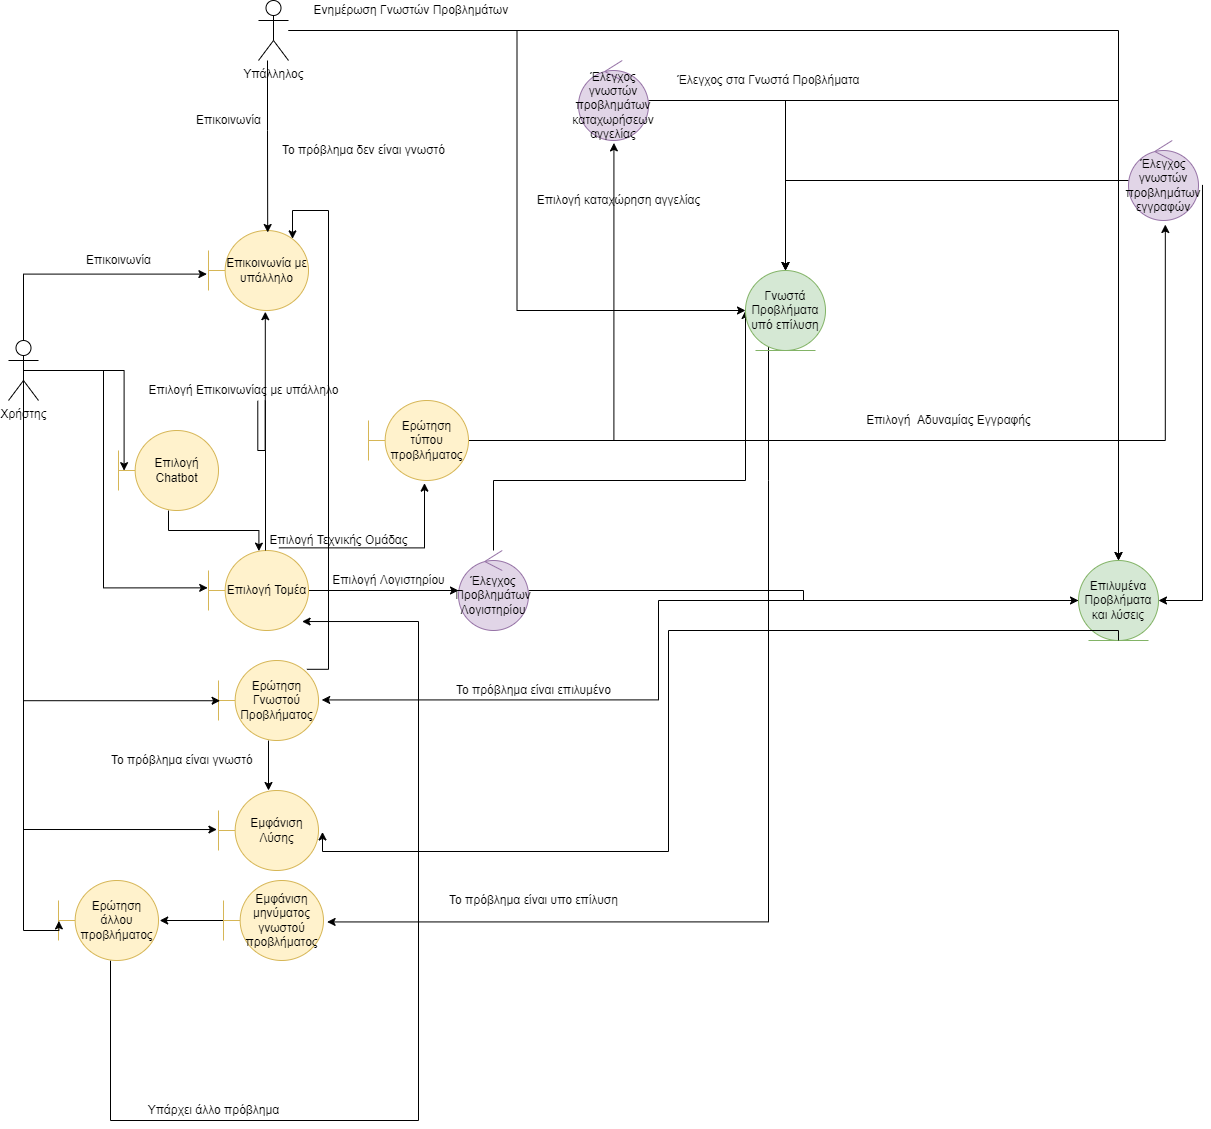

The diagram above was exported from draw.io. Its source (the exported page's mxGraphModel, read from the mxfile embedded in the PNG):
<mxGraphModel dx="1038" dy="1708" grid="1" gridSize="10" guides="1" tooltips="1" connect="1" arrows="1" fold="1" page="1" pageScale="1" pageWidth="827" pageHeight="1169" math="0" shadow="0">
  <root>
    <mxCell id="0" />
    <mxCell id="1" parent="0" />
    <mxCell id="n3M93Acu1mjswDE9Vcih-3" style="edgeStyle=orthogonalEdgeStyle;rounded=0;orthogonalLoop=1;jettySize=auto;html=1;entryX=0.056;entryY=0.502;entryDx=0;entryDy=0;entryPerimeter=0;" parent="1" source="n3M93Acu1mjswDE9Vcih-1" target="n3M93Acu1mjswDE9Vcih-2" edge="1">
      <mxGeometry relative="1" as="geometry" />
    </mxCell>
    <mxCell id="n3M93Acu1mjswDE9Vcih-51" style="edgeStyle=orthogonalEdgeStyle;rounded=0;orthogonalLoop=1;jettySize=auto;html=1;entryX=-0.016;entryY=0.545;entryDx=0;entryDy=0;entryPerimeter=0;" parent="1" source="n3M93Acu1mjswDE9Vcih-1" target="n3M93Acu1mjswDE9Vcih-45" edge="1">
      <mxGeometry relative="1" as="geometry">
        <Array as="points">
          <mxPoint x="25" y="-116" />
        </Array>
      </mxGeometry>
    </mxCell>
    <mxCell id="n3M93Acu1mjswDE9Vcih-1" value="Χρήστης" style="shape=umlActor;verticalLabelPosition=bottom;verticalAlign=top;html=1;outlineConnect=0;" parent="1" vertex="1">
      <mxGeometry x="10" y="-50" width="30" height="60" as="geometry" />
    </mxCell>
    <mxCell id="n3M93Acu1mjswDE9Vcih-5" style="edgeStyle=orthogonalEdgeStyle;rounded=0;orthogonalLoop=1;jettySize=auto;html=1;entryX=0.504;entryY=0.008;entryDx=0;entryDy=0;entryPerimeter=0;" parent="1" source="n3M93Acu1mjswDE9Vcih-2" target="n3M93Acu1mjswDE9Vcih-4" edge="1">
      <mxGeometry relative="1" as="geometry" />
    </mxCell>
    <mxCell id="n3M93Acu1mjswDE9Vcih-2" value="Επιλογή Chatbot" style="shape=umlBoundary;whiteSpace=wrap;html=1;fillColor=#fff2cc;strokeColor=#d6b656;" parent="1" vertex="1">
      <mxGeometry x="120" y="40" width="100" height="80" as="geometry" />
    </mxCell>
    <mxCell id="n3M93Acu1mjswDE9Vcih-8" style="edgeStyle=orthogonalEdgeStyle;rounded=0;orthogonalLoop=1;jettySize=auto;html=1;" parent="1" source="n3M93Acu1mjswDE9Vcih-4" target="n3M93Acu1mjswDE9Vcih-7" edge="1">
      <mxGeometry relative="1" as="geometry" />
    </mxCell>
    <mxCell id="n3M93Acu1mjswDE9Vcih-28" style="edgeStyle=orthogonalEdgeStyle;rounded=0;orthogonalLoop=1;jettySize=auto;html=1;entryX=0.56;entryY=1.033;entryDx=0;entryDy=0;entryPerimeter=0;exitX=0.704;exitY=-0.033;exitDx=0;exitDy=0;exitPerimeter=0;" parent="1" source="n3M93Acu1mjswDE9Vcih-4" target="n3M93Acu1mjswDE9Vcih-27" edge="1">
      <mxGeometry relative="1" as="geometry">
        <mxPoint x="320" y="120" as="sourcePoint" />
      </mxGeometry>
    </mxCell>
    <mxCell id="n3M93Acu1mjswDE9Vcih-46" style="edgeStyle=orthogonalEdgeStyle;rounded=0;orthogonalLoop=1;jettySize=auto;html=1;entryX=0.568;entryY=1.015;entryDx=0;entryDy=0;entryPerimeter=0;startArrow=none;" parent="1" source="n3M93Acu1mjswDE9Vcih-50" target="n3M93Acu1mjswDE9Vcih-45" edge="1">
      <mxGeometry relative="1" as="geometry">
        <Array as="points">
          <mxPoint x="267" y="60" />
        </Array>
      </mxGeometry>
    </mxCell>
    <mxCell id="n3M93Acu1mjswDE9Vcih-4" value="Επιλογή Τομέα" style="shape=umlBoundary;whiteSpace=wrap;html=1;fillColor=#fff2cc;strokeColor=#d6b656;" parent="1" vertex="1">
      <mxGeometry x="210" y="160" width="100" height="80" as="geometry" />
    </mxCell>
    <mxCell id="n3M93Acu1mjswDE9Vcih-6" style="edgeStyle=orthogonalEdgeStyle;rounded=0;orthogonalLoop=1;jettySize=auto;html=1;entryX=-0.008;entryY=0.467;entryDx=0;entryDy=0;entryPerimeter=0;exitX=0.5;exitY=0.5;exitDx=0;exitDy=0;exitPerimeter=0;" parent="1" source="n3M93Acu1mjswDE9Vcih-1" target="n3M93Acu1mjswDE9Vcih-4" edge="1">
      <mxGeometry relative="1" as="geometry">
        <mxPoint x="130" y="80" as="sourcePoint" />
        <mxPoint x="225.5999999999999" y="80.15999999999997" as="targetPoint" />
        <Array as="points">
          <mxPoint x="105" y="197" />
        </Array>
      </mxGeometry>
    </mxCell>
    <mxCell id="n3M93Acu1mjswDE9Vcih-15" style="edgeStyle=orthogonalEdgeStyle;rounded=0;orthogonalLoop=1;jettySize=auto;html=1;entryX=0;entryY=0.5;entryDx=0;entryDy=0;" parent="1" source="n3M93Acu1mjswDE9Vcih-7" target="n3M93Acu1mjswDE9Vcih-14" edge="1">
      <mxGeometry relative="1" as="geometry" />
    </mxCell>
    <mxCell id="n3M93Acu1mjswDE9Vcih-22" style="edgeStyle=orthogonalEdgeStyle;rounded=0;orthogonalLoop=1;jettySize=auto;html=1;entryX=0;entryY=0.5;entryDx=0;entryDy=0;" parent="1" source="n3M93Acu1mjswDE9Vcih-7" target="n3M93Acu1mjswDE9Vcih-21" edge="1">
      <mxGeometry relative="1" as="geometry">
        <Array as="points">
          <mxPoint x="495" y="90" />
        </Array>
      </mxGeometry>
    </mxCell>
    <mxCell id="n3M93Acu1mjswDE9Vcih-7" value="Έλεγχος Προβλημάτων Λογιστηρίου" style="ellipse;shape=umlControl;whiteSpace=wrap;html=1;fillColor=#e1d5e7;strokeColor=#9673a6;" parent="1" vertex="1">
      <mxGeometry x="460" y="160" width="70" height="80" as="geometry" />
    </mxCell>
    <mxCell id="n3M93Acu1mjswDE9Vcih-54" style="edgeStyle=orthogonalEdgeStyle;rounded=0;orthogonalLoop=1;jettySize=auto;html=1;" parent="1" source="n3M93Acu1mjswDE9Vcih-9" target="n3M93Acu1mjswDE9Vcih-12" edge="1">
      <mxGeometry relative="1" as="geometry" />
    </mxCell>
    <mxCell id="n3M93Acu1mjswDE9Vcih-59" style="edgeStyle=orthogonalEdgeStyle;rounded=0;orthogonalLoop=1;jettySize=auto;html=1;entryX=0.84;entryY=0.105;entryDx=0;entryDy=0;entryPerimeter=0;exitX=0.884;exitY=0.11;exitDx=0;exitDy=0;exitPerimeter=0;" parent="1" source="n3M93Acu1mjswDE9Vcih-9" target="n3M93Acu1mjswDE9Vcih-45" edge="1">
      <mxGeometry relative="1" as="geometry">
        <Array as="points">
          <mxPoint x="330" y="279" />
          <mxPoint x="330" y="-180" />
          <mxPoint x="294" y="-180" />
        </Array>
      </mxGeometry>
    </mxCell>
    <mxCell id="n3M93Acu1mjswDE9Vcih-9" value="Ερώτηση Γνωστού Προβλήματος" style="shape=umlBoundary;whiteSpace=wrap;html=1;fillColor=#fff2cc;strokeColor=#d6b656;" parent="1" vertex="1">
      <mxGeometry x="220" y="270" width="100" height="80" as="geometry" />
    </mxCell>
    <mxCell id="n3M93Acu1mjswDE9Vcih-11" style="edgeStyle=orthogonalEdgeStyle;rounded=0;orthogonalLoop=1;jettySize=auto;html=1;exitX=0.5;exitY=0.5;exitDx=0;exitDy=0;exitPerimeter=0;entryX=0.016;entryY=0.503;entryDx=0;entryDy=0;entryPerimeter=0;" parent="1" source="n3M93Acu1mjswDE9Vcih-1" target="n3M93Acu1mjswDE9Vcih-9" edge="1">
      <mxGeometry relative="1" as="geometry">
        <mxPoint x="115" y="80" as="sourcePoint" />
        <mxPoint x="190" y="330" as="targetPoint" />
        <Array as="points">
          <mxPoint x="25" y="310" />
        </Array>
      </mxGeometry>
    </mxCell>
    <mxCell id="n3M93Acu1mjswDE9Vcih-12" value="Εμφάνιση Λύσης" style="shape=umlBoundary;whiteSpace=wrap;html=1;fillColor=#fff2cc;strokeColor=#d6b656;" parent="1" vertex="1">
      <mxGeometry x="220" y="400" width="100" height="80" as="geometry" />
    </mxCell>
    <mxCell id="n3M93Acu1mjswDE9Vcih-13" style="edgeStyle=orthogonalEdgeStyle;rounded=0;orthogonalLoop=1;jettySize=auto;html=1;entryX=-0.016;entryY=0.488;entryDx=0;entryDy=0;entryPerimeter=0;exitX=0.5;exitY=0.5;exitDx=0;exitDy=0;exitPerimeter=0;" parent="1" source="n3M93Acu1mjswDE9Vcih-1" target="n3M93Acu1mjswDE9Vcih-12" edge="1">
      <mxGeometry relative="1" as="geometry">
        <mxPoint x="115" y="80" as="sourcePoint" />
        <mxPoint x="130" y="460" as="targetPoint" />
        <Array as="points">
          <mxPoint x="25" y="439" />
        </Array>
      </mxGeometry>
    </mxCell>
    <mxCell id="n3M93Acu1mjswDE9Vcih-16" style="edgeStyle=orthogonalEdgeStyle;rounded=0;orthogonalLoop=1;jettySize=auto;html=1;entryX=1.032;entryY=0.493;entryDx=0;entryDy=0;entryPerimeter=0;" parent="1" source="n3M93Acu1mjswDE9Vcih-14" target="n3M93Acu1mjswDE9Vcih-9" edge="1">
      <mxGeometry relative="1" as="geometry">
        <Array as="points">
          <mxPoint x="660" y="309" />
        </Array>
      </mxGeometry>
    </mxCell>
    <mxCell id="n3M93Acu1mjswDE9Vcih-14" value="Επιλυμένα Προβλήματα και λύσεις" style="ellipse;shape=umlEntity;whiteSpace=wrap;html=1;fillColor=#d5e8d4;strokeColor=#82b366;" parent="1" vertex="1">
      <mxGeometry x="1080" y="170" width="80" height="80" as="geometry" />
    </mxCell>
    <mxCell id="n3M93Acu1mjswDE9Vcih-17" style="edgeStyle=orthogonalEdgeStyle;rounded=0;orthogonalLoop=1;jettySize=auto;html=1;entryX=1.04;entryY=0.518;entryDx=0;entryDy=0;entryPerimeter=0;exitX=0.5;exitY=1;exitDx=0;exitDy=0;" parent="1" source="n3M93Acu1mjswDE9Vcih-14" target="n3M93Acu1mjswDE9Vcih-12" edge="1">
      <mxGeometry relative="1" as="geometry">
        <mxPoint x="670" y="250" as="sourcePoint" />
        <mxPoint x="323.20000000000005" y="339.44000000000005" as="targetPoint" />
        <Array as="points">
          <mxPoint x="670" y="240" />
          <mxPoint x="670" y="461" />
        </Array>
      </mxGeometry>
    </mxCell>
    <mxCell id="n3M93Acu1mjswDE9Vcih-20" style="edgeStyle=orthogonalEdgeStyle;rounded=0;orthogonalLoop=1;jettySize=auto;html=1;entryX=0.936;entryY=0.888;entryDx=0;entryDy=0;entryPerimeter=0;" parent="1" target="n3M93Acu1mjswDE9Vcih-4" edge="1">
      <mxGeometry relative="1" as="geometry">
        <mxPoint x="112" y="570" as="sourcePoint" />
        <Array as="points">
          <mxPoint x="112" y="730" />
          <mxPoint x="420" y="730" />
          <mxPoint x="420" y="231" />
        </Array>
      </mxGeometry>
    </mxCell>
    <mxCell id="n3M93Acu1mjswDE9Vcih-18" value="Ερώτηση άλλου προβλήματος" style="shape=umlBoundary;whiteSpace=wrap;html=1;fillColor=#fff2cc;strokeColor=#d6b656;" parent="1" vertex="1">
      <mxGeometry x="60" y="490" width="100" height="80" as="geometry" />
    </mxCell>
    <mxCell id="n3M93Acu1mjswDE9Vcih-19" style="edgeStyle=orthogonalEdgeStyle;rounded=0;orthogonalLoop=1;jettySize=auto;html=1;exitX=0.5;exitY=0.5;exitDx=0;exitDy=0;exitPerimeter=0;entryX=0.004;entryY=0.505;entryDx=0;entryDy=0;entryPerimeter=0;" parent="1" source="n3M93Acu1mjswDE9Vcih-1" target="n3M93Acu1mjswDE9Vcih-18" edge="1">
      <mxGeometry relative="1" as="geometry">
        <mxPoint x="115" y="80" as="sourcePoint" />
        <mxPoint x="20" y="650" as="targetPoint" />
        <Array as="points">
          <mxPoint x="25" y="540" />
        </Array>
      </mxGeometry>
    </mxCell>
    <mxCell id="n3M93Acu1mjswDE9Vcih-24" style="edgeStyle=orthogonalEdgeStyle;rounded=0;orthogonalLoop=1;jettySize=auto;html=1;entryX=1.036;entryY=0.518;entryDx=0;entryDy=0;entryPerimeter=0;" parent="1" source="n3M93Acu1mjswDE9Vcih-21" target="n3M93Acu1mjswDE9Vcih-23" edge="1">
      <mxGeometry relative="1" as="geometry">
        <Array as="points">
          <mxPoint x="770" y="90" />
          <mxPoint x="770" y="531" />
        </Array>
      </mxGeometry>
    </mxCell>
    <mxCell id="n3M93Acu1mjswDE9Vcih-21" value="Γνωστά Προβλήματα υπό επίλυση" style="ellipse;shape=umlEntity;whiteSpace=wrap;html=1;fillColor=#d5e8d4;strokeColor=#82b366;" parent="1" vertex="1">
      <mxGeometry x="747" y="-120" width="80" height="80" as="geometry" />
    </mxCell>
    <mxCell id="n3M93Acu1mjswDE9Vcih-44" style="edgeStyle=orthogonalEdgeStyle;rounded=0;orthogonalLoop=1;jettySize=auto;html=1;entryX=1.012;entryY=0.5;entryDx=0;entryDy=0;entryPerimeter=0;" parent="1" source="n3M93Acu1mjswDE9Vcih-23" target="n3M93Acu1mjswDE9Vcih-18" edge="1">
      <mxGeometry relative="1" as="geometry" />
    </mxCell>
    <mxCell id="n3M93Acu1mjswDE9Vcih-23" value="Εμφάνιση μηνύματος γνωστού προβλήματος" style="shape=umlBoundary;whiteSpace=wrap;html=1;fillColor=#fff2cc;strokeColor=#d6b656;" parent="1" vertex="1">
      <mxGeometry x="225" y="490" width="100" height="80" as="geometry" />
    </mxCell>
    <mxCell id="n3M93Acu1mjswDE9Vcih-26" value="Επιλογή Λογιστηρίου" style="text;html=1;align=center;verticalAlign=middle;resizable=0;points=[];autosize=1;strokeColor=none;fillColor=none;" parent="1" vertex="1">
      <mxGeometry x="325" y="180" width="130" height="20" as="geometry" />
    </mxCell>
    <mxCell id="n3M93Acu1mjswDE9Vcih-32" style="edgeStyle=orthogonalEdgeStyle;rounded=0;orthogonalLoop=1;jettySize=auto;html=1;entryX=0.506;entryY=1.03;entryDx=0;entryDy=0;entryPerimeter=0;" parent="1" source="n3M93Acu1mjswDE9Vcih-27" target="n3M93Acu1mjswDE9Vcih-31" edge="1">
      <mxGeometry relative="1" as="geometry" />
    </mxCell>
    <mxCell id="n3M93Acu1mjswDE9Vcih-33" style="edgeStyle=orthogonalEdgeStyle;rounded=0;orthogonalLoop=1;jettySize=auto;html=1;entryX=0.526;entryY=1.05;entryDx=0;entryDy=0;entryPerimeter=0;" parent="1" source="n3M93Acu1mjswDE9Vcih-27" target="n3M93Acu1mjswDE9Vcih-30" edge="1">
      <mxGeometry relative="1" as="geometry" />
    </mxCell>
    <mxCell id="n3M93Acu1mjswDE9Vcih-27" value="Ερώτηση τύπου προβλήματος" style="shape=umlBoundary;whiteSpace=wrap;html=1;fillColor=#fff2cc;strokeColor=#d6b656;" parent="1" vertex="1">
      <mxGeometry x="370" y="10" width="100" height="80" as="geometry" />
    </mxCell>
    <mxCell id="n3M93Acu1mjswDE9Vcih-29" value="Επιλογή Τεχνικής Ομάδας" style="text;html=1;align=center;verticalAlign=middle;resizable=0;points=[];autosize=1;strokeColor=none;fillColor=none;" parent="1" vertex="1">
      <mxGeometry x="265" y="140" width="150" height="20" as="geometry" />
    </mxCell>
    <mxCell id="n3M93Acu1mjswDE9Vcih-36" style="edgeStyle=orthogonalEdgeStyle;rounded=0;orthogonalLoop=1;jettySize=auto;html=1;entryX=0.5;entryY=0;entryDx=0;entryDy=0;" parent="1" source="n3M93Acu1mjswDE9Vcih-30" target="n3M93Acu1mjswDE9Vcih-21" edge="1">
      <mxGeometry relative="1" as="geometry" />
    </mxCell>
    <mxCell id="n3M93Acu1mjswDE9Vcih-37" style="edgeStyle=orthogonalEdgeStyle;rounded=0;orthogonalLoop=1;jettySize=auto;html=1;entryX=1;entryY=0.5;entryDx=0;entryDy=0;exitX=1.057;exitY=0.555;exitDx=0;exitDy=0;exitPerimeter=0;" parent="1" source="n3M93Acu1mjswDE9Vcih-30" target="n3M93Acu1mjswDE9Vcih-14" edge="1">
      <mxGeometry relative="1" as="geometry" />
    </mxCell>
    <mxCell id="n3M93Acu1mjswDE9Vcih-65" style="edgeStyle=orthogonalEdgeStyle;rounded=0;orthogonalLoop=1;jettySize=auto;html=1;" parent="1" source="n3M93Acu1mjswDE9Vcih-31" target="n3M93Acu1mjswDE9Vcih-14" edge="1">
      <mxGeometry relative="1" as="geometry" />
    </mxCell>
    <mxCell id="n3M93Acu1mjswDE9Vcih-67" style="edgeStyle=orthogonalEdgeStyle;rounded=0;orthogonalLoop=1;jettySize=auto;html=1;entryX=0.5;entryY=0;entryDx=0;entryDy=0;" parent="1" source="n3M93Acu1mjswDE9Vcih-31" target="n3M93Acu1mjswDE9Vcih-21" edge="1">
      <mxGeometry relative="1" as="geometry" />
    </mxCell>
    <mxCell id="n3M93Acu1mjswDE9Vcih-31" value="Έλεγχος γνωστών προβλημάτων καταχωρήσεων αγγελίας" style="ellipse;shape=umlControl;whiteSpace=wrap;html=1;fillColor=#e1d5e7;strokeColor=#9673a6;" parent="1" vertex="1">
      <mxGeometry x="580" y="-330" width="70" height="80" as="geometry" />
    </mxCell>
    <mxCell id="n3M93Acu1mjswDE9Vcih-34" value="Επιλογή&amp;nbsp; Αδυναμίας Εγγραφής" style="text;html=1;align=center;verticalAlign=middle;resizable=0;points=[];autosize=1;strokeColor=none;fillColor=none;" parent="1" vertex="1">
      <mxGeometry x="860" y="20" width="180" height="20" as="geometry" />
    </mxCell>
    <mxCell id="n3M93Acu1mjswDE9Vcih-35" value="Επιλογή καταχώρηση αγγελίας" style="text;html=1;align=center;verticalAlign=middle;resizable=0;points=[];autosize=1;strokeColor=none;fillColor=none;" parent="1" vertex="1">
      <mxGeometry x="530" y="-200" width="180" height="20" as="geometry" />
    </mxCell>
    <mxCell id="n3M93Acu1mjswDE9Vcih-40" value="Έλεγχος στα Γνωστά Προβλήματα" style="text;html=1;align=center;verticalAlign=middle;resizable=0;points=[];autosize=1;strokeColor=none;fillColor=none;" parent="1" vertex="1">
      <mxGeometry x="670" y="-320" width="200" height="20" as="geometry" />
    </mxCell>
    <mxCell id="n3M93Acu1mjswDE9Vcih-45" value="Επικοινωνία με υπάλληλο" style="shape=umlBoundary;whiteSpace=wrap;html=1;fillColor=#fff2cc;strokeColor=#d6b656;" parent="1" vertex="1">
      <mxGeometry x="210" y="-160" width="100" height="80" as="geometry" />
    </mxCell>
    <mxCell id="n3M93Acu1mjswDE9Vcih-48" style="edgeStyle=orthogonalEdgeStyle;rounded=0;orthogonalLoop=1;jettySize=auto;html=1;entryX=0.592;entryY=0.025;entryDx=0;entryDy=0;entryPerimeter=0;" parent="1" source="n3M93Acu1mjswDE9Vcih-47" target="n3M93Acu1mjswDE9Vcih-45" edge="1">
      <mxGeometry relative="1" as="geometry">
        <Array as="points">
          <mxPoint x="269" y="-260" />
          <mxPoint x="269" y="-260" />
        </Array>
      </mxGeometry>
    </mxCell>
    <mxCell id="n3M93Acu1mjswDE9Vcih-69" style="edgeStyle=orthogonalEdgeStyle;rounded=0;orthogonalLoop=1;jettySize=auto;html=1;entryX=0;entryY=0.5;entryDx=0;entryDy=0;" parent="1" source="n3M93Acu1mjswDE9Vcih-47" target="n3M93Acu1mjswDE9Vcih-21" edge="1">
      <mxGeometry relative="1" as="geometry" />
    </mxCell>
    <mxCell id="n3M93Acu1mjswDE9Vcih-47" value="Υπάλληλος" style="shape=umlActor;verticalLabelPosition=bottom;verticalAlign=top;html=1;" parent="1" vertex="1">
      <mxGeometry x="260" y="-390" width="30" height="60" as="geometry" />
    </mxCell>
    <mxCell id="n3M93Acu1mjswDE9Vcih-49" value="Υπάρχει άλλο πρόβλημα" style="text;html=1;align=center;verticalAlign=middle;resizable=0;points=[];autosize=1;strokeColor=none;fillColor=none;" parent="1" vertex="1">
      <mxGeometry x="140" y="710" width="150" height="20" as="geometry" />
    </mxCell>
    <mxCell id="n3M93Acu1mjswDE9Vcih-52" value="Επικοινωνία" style="text;html=1;align=center;verticalAlign=middle;resizable=0;points=[];autosize=1;strokeColor=none;fillColor=none;" parent="1" vertex="1">
      <mxGeometry x="80" y="-140" width="80" height="20" as="geometry" />
    </mxCell>
    <mxCell id="n3M93Acu1mjswDE9Vcih-53" value="Επικοινωνία" style="text;html=1;align=center;verticalAlign=middle;resizable=0;points=[];autosize=1;strokeColor=none;fillColor=none;" parent="1" vertex="1">
      <mxGeometry x="190" y="-280" width="80" height="20" as="geometry" />
    </mxCell>
    <mxCell id="n3M93Acu1mjswDE9Vcih-55" value="Το πρόβλημα είναι γνωστό&amp;nbsp;" style="text;html=1;align=center;verticalAlign=middle;resizable=0;points=[];autosize=1;strokeColor=none;fillColor=none;" parent="1" vertex="1">
      <mxGeometry x="105" y="360" width="160" height="20" as="geometry" />
    </mxCell>
    <mxCell id="n3M93Acu1mjswDE9Vcih-56" value="Το πρόβλημα είναι επιλυμένο" style="text;html=1;align=center;verticalAlign=middle;resizable=0;points=[];autosize=1;strokeColor=none;fillColor=none;" parent="1" vertex="1">
      <mxGeometry x="450" y="290" width="170" height="20" as="geometry" />
    </mxCell>
    <mxCell id="n3M93Acu1mjswDE9Vcih-58" value="Το πρόβλημα είναι υπο επίλυση" style="text;html=1;align=center;verticalAlign=middle;resizable=0;points=[];autosize=1;strokeColor=none;fillColor=none;" parent="1" vertex="1">
      <mxGeometry x="445" y="500" width="180" height="20" as="geometry" />
    </mxCell>
    <mxCell id="n3M93Acu1mjswDE9Vcih-50" value="Επιλογή Επικοινωνίας με υπάλληλο" style="text;html=1;align=center;verticalAlign=middle;resizable=0;points=[];autosize=1;strokeColor=none;fillColor=none;" parent="1" vertex="1">
      <mxGeometry x="140" y="-10" width="210" height="20" as="geometry" />
    </mxCell>
    <mxCell id="n3M93Acu1mjswDE9Vcih-60" value="" style="edgeStyle=orthogonalEdgeStyle;rounded=0;orthogonalLoop=1;jettySize=auto;html=1;entryX=0.568;entryY=1.015;entryDx=0;entryDy=0;entryPerimeter=0;endArrow=none;" parent="1" source="n3M93Acu1mjswDE9Vcih-4" target="n3M93Acu1mjswDE9Vcih-50" edge="1">
      <mxGeometry relative="1" as="geometry">
        <mxPoint x="267" y="160" as="sourcePoint" />
        <mxPoint x="266.79999999999995" y="-78.79999999999995" as="targetPoint" />
        <Array as="points">
          <mxPoint x="267" y="60" />
        </Array>
      </mxGeometry>
    </mxCell>
    <mxCell id="n3M93Acu1mjswDE9Vcih-61" value="Το πρόβλημα δεν είναι γνωστό" style="text;html=1;align=center;verticalAlign=middle;resizable=0;points=[];autosize=1;strokeColor=none;fillColor=none;" parent="1" vertex="1">
      <mxGeometry x="275" y="-250" width="180" height="20" as="geometry" />
    </mxCell>
    <mxCell id="n3M93Acu1mjswDE9Vcih-63" style="edgeStyle=orthogonalEdgeStyle;rounded=0;orthogonalLoop=1;jettySize=auto;html=1;entryX=0.5;entryY=0;entryDx=0;entryDy=0;" parent="1" source="n3M93Acu1mjswDE9Vcih-30" target="n3M93Acu1mjswDE9Vcih-21" edge="1">
      <mxGeometry relative="1" as="geometry" />
    </mxCell>
    <mxCell id="n3M93Acu1mjswDE9Vcih-30" value="Έλεγχος γνωστών προβλημάτων εγγραφών" style="ellipse;shape=umlControl;whiteSpace=wrap;html=1;fillColor=#e1d5e7;strokeColor=#9673a6;" parent="1" vertex="1">
      <mxGeometry x="1130" y="-250" width="70" height="80" as="geometry" />
    </mxCell>
    <mxCell id="n3M93Acu1mjswDE9Vcih-70" value="Ενημέρωση Γνωστών Προβλημάτων&amp;nbsp;" style="text;html=1;align=center;verticalAlign=middle;resizable=0;points=[];autosize=1;strokeColor=none;fillColor=none;" parent="1" vertex="1">
      <mxGeometry x="309" y="-390" width="210" height="20" as="geometry" />
    </mxCell>
    <mxCell id="n3M93Acu1mjswDE9Vcih-71" style="edgeStyle=orthogonalEdgeStyle;rounded=0;orthogonalLoop=1;jettySize=auto;html=1;entryX=0.5;entryY=0;entryDx=0;entryDy=0;" parent="1" source="n3M93Acu1mjswDE9Vcih-47" target="n3M93Acu1mjswDE9Vcih-14" edge="1">
      <mxGeometry relative="1" as="geometry">
        <mxPoint x="300" y="-350" as="sourcePoint" />
        <mxPoint x="757" y="-70" as="targetPoint" />
        <Array as="points">
          <mxPoint x="1120" y="-360" />
        </Array>
      </mxGeometry>
    </mxCell>
  </root>
</mxGraphModel>